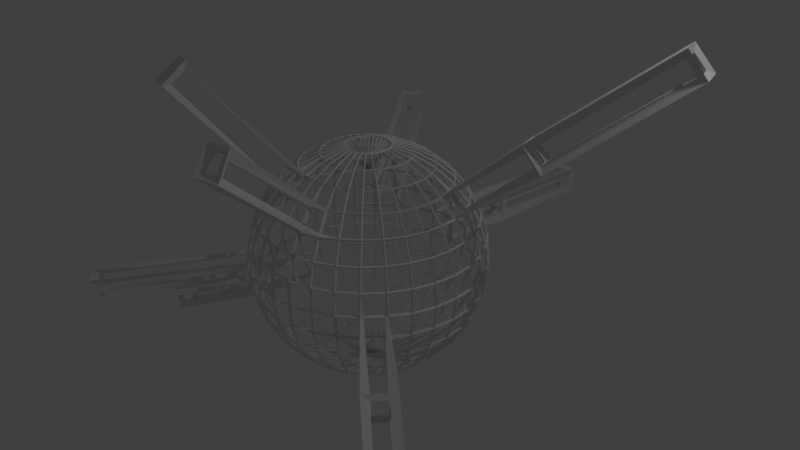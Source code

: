 # Source: PalasHead.blend  (saved by Blender 2.79.0; exported with 4.5.12 LTS)
import bpy
from mathutils import Matrix  # noqa: F401  (used for matrix-valued properties, if any)

bpy.ops.wm.read_factory_settings(use_empty=True)
scene = bpy.context.scene
scene.name = 'Scene'

# ---- collections
col_collection_1 = bpy.data.collections.new('Collection 1'); scene.collection.children.link(col_collection_1)

# ---- world
world_world = bpy.data.worlds.new('World'); scene.world = world_world
world_world.color = (0.05088, 0.05088, 0.05088)
world_world.use_sun_shadow = False
world_world.sun_shadow_jitter_overblur = 0.0
world_world.cycles.sampling_method = 'MANUAL'

# ---- cameras
cam_camera = bpy.data.cameras.new('Camera')
cam_camera.clip_end = 100.0
cam_camera.lens = 35.0
cam_camera.sensor_width = 32.0
cam_camera.sensor_height = 18.0
cam_camera.ortho_scale = 7.314
cam_camera.dof.focus_distance = 0.0
cam_camera.dof.aperture_fstop = 128.0

# ---- lights
light_lamp = bpy.data.lights.new('Lamp', 'POINT')
light_lamp.transmission_factor = 0.0
light_lamp.cutoff_distance = 30.0
light_lamp.energy = 100.0
light_lamp.shadow_buffer_clip_start = 1.001
light_lamp.shadow_soft_size = 0.1
light_lamp.shadow_maximum_resolution = 0.006
light_lamp.use_absolute_resolution = True

# ---- meshes
me_sphere_004 = bpy.data.meshes.new('Sphere.004')
me_sphere_004.from_pydata([(0.0, -2.444e-07, -0.75), (0.02855, 0.1435, 0.7356), (0.05599, 0.2815, 0.6929), (0.08129, 0.4087, 0.6236), (0.1035, 0.5201, 0.5303), (0.1217, 0.6116, 0.4167), (0.1352, 0.6796, 0.287), (0.1435, 0.7215, 0.1463), (0.1463, 0.7356, 5.662e-08), (0.1435, 0.7215, -0.1463), (0.1352, 0.6796, -0.287), (0.1217, 0.6116, -0.4167), (0.1035, 0.5201, -0.5303), (0.08129, 0.4087, -0.6236), (0.05599, 0.2815, -0.6929), (0.02855, 0.1435, -0.7356), (0.05599, 0.1352, 0.7356), (0.1098, 0.2652, 0.6929), (0.1595, 0.385, 0.6236), (0.2029, 0.49, 0.5303), (0.2386, 0.5761, 0.4167), (0.2652, 0.6402, 0.287), (0.2815, 0.6796, 0.1463), (0.287, 0.6929, 5.662e-08), (0.2815, 0.6796, -0.1463), (0.2652, 0.6402, -0.287), (0.2386, 0.5761, -0.4167), (0.2029, 0.49, -0.5303), (0.1595, 0.385, -0.6236), (0.1098, 0.2652, -0.6929), (0.05599, 0.1352, -0.7356), (0.08129, 0.1217, 0.7356), (0.1595, 0.2386, 0.6929), (0.2315, 0.3465, 0.6236), (0.2946, 0.441, 0.5303), (0.3465, 0.5185, 0.4167), (0.385, 0.5761, 0.287), (0.4087, 0.6116, 0.1463), (0.4167, 0.6236, 5.662e-08), (0.4087, 0.6116, -0.1463), (0.385, 0.5761, -0.287), (0.3465, 0.5185, -0.4167), (0.2946, 0.441, -0.5303), (0.2315, 0.3465, -0.6236), (0.1595, 0.2386, -0.6929), (0.08129, 0.1217, -0.7356), (0.1035, 0.1035, 0.7356), (0.2029, 0.2029, 0.6929), (0.2946, 0.2946, 0.6236), (0.375, 0.375, 0.5303), (0.441, 0.441, 0.4167), (0.49, 0.49, 0.287), (0.5201, 0.5201, 0.1463), (0.5303, 0.5303, 5.662e-08), (0.5201, 0.5201, -0.1463), (0.49, 0.49, -0.287), (0.441, 0.441, -0.4167), (0.375, 0.375, -0.5303), (0.2946, 0.2946, -0.6236), (0.2029, 0.2029, -0.6929), (0.1035, 0.1035, -0.7356), (0.1217, 0.08129, 0.7356), (0.2386, 0.1595, 0.6929), (0.3465, 0.2315, 0.6236), (0.441, 0.2946, 0.5303), (0.5185, 0.3465, 0.4167), (0.5761, 0.385, 0.287), (0.6116, 0.4087, 0.1463), (0.6236, 0.4167, 5.662e-08), (0.6116, 0.4087, -0.1463), (0.5761, 0.385, -0.287), (0.5185, 0.3465, -0.4167), (0.441, 0.2946, -0.5303), (0.3465, 0.2315, -0.6236), (0.2386, 0.1595, -0.6929), (0.1217, 0.08129, -0.7356), (0.1352, 0.05599, 0.7356), (0.2652, 0.1098, 0.6929), (0.385, 0.1595, 0.6236), (0.49, 0.2029, 0.5303), (0.5761, 0.2386, 0.4167), (0.6402, 0.2652, 0.287), (0.6796, 0.2815, 0.1463), (0.6929, 0.287, 5.662e-08), (0.6796, 0.2815, -0.1463), (0.6402, 0.2652, -0.287), (0.5761, 0.2386, -0.4167), (0.49, 0.2029, -0.5303), (0.385, 0.1595, -0.6236), (0.2652, 0.1098, -0.6929), (0.1352, 0.05599, -0.7356), (0.1435, 0.02854, 0.7356), (0.2815, 0.05599, 0.6929), (0.4087, 0.08129, 0.6236), (0.5201, 0.1035, 0.5303), (0.6116, 0.1217, 0.4167), (0.6796, 0.1352, 0.287), (0.7215, 0.1435, 0.1463), (0.7356, 0.1463, 5.662e-08), (0.7215, 0.1435, -0.1463), (0.6796, 0.1352, -0.287), (0.6116, 0.1217, -0.4167), (0.5201, 0.1035, -0.5303), (0.4087, 0.08129, -0.6236), (0.2815, 0.05599, -0.6929), (0.1435, 0.02854, -0.7356), (0.1463, -2.45e-07, 0.7356), (0.287, -2.58e-07, 0.6929), (0.4167, -2.804e-07, 0.6236), (0.5303, -2.804e-07, 0.5303), (0.6236, -3.027e-07, 0.4167), (0.6929, -2.58e-07, 0.287), (0.7356, -2.729e-07, 0.1463), (0.75, -2.133e-07, 5.662e-08), (0.7356, -2.133e-07, -0.1463), (0.6929, -2.58e-07, -0.287), (0.6236, -3.027e-07, -0.4167), (0.5303, -2.804e-07, -0.5303), (0.4167, -2.804e-07, -0.6236), (0.287, -2.394e-07, -0.6929), (0.1463, -2.562e-07, -0.7356), (0.1435, -0.02855, 0.7356), (0.2815, -0.05599, 0.6929), (0.4087, -0.08129, 0.6236), (0.5201, -0.1035, 0.5303), (0.6116, -0.1217, 0.4167), (0.6796, -0.1352, 0.287), (0.7215, -0.1435, 0.1463), (0.7356, -0.1463, 5.662e-08), (0.7215, -0.1435, -0.1463), (0.6796, -0.1352, -0.287), (0.6116, -0.1217, -0.4167), (0.5201, -0.1035, -0.5303), (0.4087, -0.08129, -0.6236), (0.2815, -0.05599, -0.6929), (0.1435, -0.02855, -0.7356), (0.1352, -0.05599, 0.7356), (0.2652, -0.1098, 0.6929), (0.385, -0.1595, 0.6236), (0.49, -0.2029, 0.5303), (0.5761, -0.2386, 0.4167), (0.6402, -0.2652, 0.287), (0.6796, -0.2815, 0.1463), (0.6929, -0.287, 5.662e-08), (0.6796, -0.2815, -0.1463), (0.6402, -0.2652, -0.287), (0.5761, -0.2386, -0.4167), (0.49, -0.2029, -0.5303), (0.385, -0.1595, -0.6236), (0.2652, -0.1098, -0.6929), (0.1352, -0.05599, -0.7356), (0.1217, -0.08129, 0.7356), (0.2386, -0.1595, 0.6929), (0.3465, -0.2315, 0.6236), (0.441, -0.2946, 0.5303), (0.5185, -0.3465, 0.4167), (0.5761, -0.385, 0.287), (0.6116, -0.4087, 0.1463), (0.6236, -0.4167, 5.662e-08), (0.6116, -0.4087, -0.1463), (0.5761, -0.385, -0.287), (0.5185, -0.3465, -0.4167), (0.441, -0.2946, -0.5303), (0.3465, -0.2315, -0.6236), (0.2386, -0.1595, -0.6929), (0.1217, -0.08129, -0.7356), (0.1035, -0.1035, 0.7356), (0.2029, -0.2029, 0.6929), (0.2946, -0.2946, 0.6236), (0.375, -0.375, 0.5303), (0.441, -0.441, 0.4167), (0.49, -0.49, 0.287), (0.5201, -0.5201, 0.1463), (0.5303, -0.5303, 5.662e-08), (0.5201, -0.5201, -0.1463), (0.49, -0.49, -0.287), (0.441, -0.441, -0.4167), (0.375, -0.375, -0.5303), (0.2946, -0.2946, -0.6236), (0.2029, -0.2029, -0.6929), (0.1035, -0.1035, -0.7356), (0.08129, -0.1217, 0.7356), (0.1595, -0.2386, 0.6929), (0.2315, -0.3465, 0.6236), (0.2946, -0.441, 0.5303), (0.3465, -0.5185, 0.4167), (0.385, -0.5761, 0.287), (0.4087, -0.6116, 0.1463), (0.4167, -0.6236, 5.662e-08), (0.4087, -0.6116, -0.1463), (0.385, -0.5761, -0.287), (0.3465, -0.5185, -0.4167), (0.2946, -0.441, -0.5303), (0.2315, -0.3465, -0.6236), (0.1595, -0.2386, -0.6929), (0.08129, -0.1217, -0.7356), (0.05599, -0.1352, 0.7356), (0.1098, -0.2652, 0.6929), (0.1595, -0.385, 0.6236), (0.2029, -0.49, 0.5303), (0.2386, -0.5761, 0.4167), (0.2652, -0.6402, 0.287), (0.2815, -0.6796, 0.1463), (0.287, -0.6929, 5.662e-08), (0.2815, -0.6796, -0.1463), (0.2652, -0.6402, -0.287), (0.2386, -0.5761, -0.4167), (0.2029, -0.49, -0.5303), (0.1595, -0.385, -0.6236), (0.1098, -0.2652, -0.6929), (0.05599, -0.1352, -0.7356), (0.02855, -0.1435, 0.7356), (0.05599, -0.2815, 0.6929), (0.08129, -0.4087, 0.6236), (0.1035, -0.5201, 0.5303), (0.1217, -0.6116, 0.4167), (0.1352, -0.6796, 0.287), (0.1435, -0.7215, 0.1463), (0.1463, -0.7356, 5.662e-08), (0.1435, -0.7215, -0.1463), (0.1352, -0.6796, -0.287), (0.1217, -0.6116, -0.4167), (0.1035, -0.5201, -0.5303), (0.08129, -0.4087, -0.6236), (0.05599, -0.2815, -0.6929), (0.02855, -0.1435, -0.7356), (-2.497e-08, -0.1463, 0.7356), (-3.055e-08, -0.287, 0.6929), (-1.193e-08, -0.4167, 0.6236), (-1.938e-08, -0.5303, 0.5303), (-1.938e-08, -0.6236, 0.4167), (-2.683e-08, -0.6929, 0.287), (-1.193e-08, -0.7356, 0.1463), (3.278e-08, -0.75, 5.662e-08), (3.278e-08, -0.7356, -0.1463), (-2.683e-08, -0.6929, -0.287), (-1.938e-08, -0.6236, -0.4167), (-1.938e-08, -0.5303, -0.5303), (-1.938e-08, -0.4167, -0.6236), (-8.203e-09, -0.287, -0.6929), (-1.752e-08, -0.1463, -0.7356), (-0.02855, -0.1435, 0.7356), (-0.05599, -0.2815, 0.6929), (-0.08129, -0.4087, 0.6236), (-0.1035, -0.5201, 0.5303), (-0.1217, -0.6116, 0.4167), (-0.1352, -0.6796, 0.287), (-0.1435, -0.7215, 0.1463), (-0.1463, -0.7356, 5.662e-08), (-0.1435, -0.7215, -0.1463), (-0.1352, -0.6796, -0.287), (-0.1217, -0.6116, -0.4167), (-0.1035, -0.5201, -0.5303), (-0.08129, -0.4087, -0.6236), (-0.05599, -0.2815, -0.6929), (-0.02855, -0.1435, -0.7356), (-0.05599, -0.1352, 0.7356), (-0.1098, -0.2652, 0.6929), (-0.1595, -0.385, 0.6236), (-0.2029, -0.49, 0.5303), (-0.2386, -0.5761, 0.4167), (-0.2652, -0.6402, 0.287), (-0.2815, -0.6796, 0.1463), (-0.287, -0.6929, 5.662e-08), (-0.2815, -0.6796, -0.1463), (-0.2652, -0.6402, -0.287), (-0.2386, -0.5761, -0.4167), (-0.2029, -0.49, -0.5303), (-0.1595, -0.385, -0.6236), (-0.1098, -0.2652, -0.6929), (-0.05599, -0.1352, -0.7356), (-1.358e-07, -4.476e-07, 0.5813), (-0.08129, -0.1217, 0.7356), (-0.1595, -0.2386, 0.6929), (-0.2315, -0.3465, 0.6236), (-0.2946, -0.441, 0.5303), (-0.3465, -0.5185, 0.4167), (-0.385, -0.5761, 0.287), (-0.4087, -0.6116, 0.1463), (-0.4167, -0.6236, 5.662e-08), (-0.4087, -0.6116, -0.1463), (-0.385, -0.5761, -0.287), (-0.3465, -0.5185, -0.4167), (-0.2946, -0.441, -0.5303), (-0.2315, -0.3465, -0.6236), (-0.1595, -0.2386, -0.6929), (-0.08129, -0.1217, -0.7356), (-0.1035, -0.1035, 0.7356), (-0.2029, -0.2029, 0.6929), (-0.2946, -0.2946, 0.6236), (-0.375, -0.375, 0.5303), (-0.441, -0.441, 0.4167), (-0.49, -0.49, 0.287), (-0.5201, -0.5201, 0.1463), (-0.5303, -0.5303, 5.662e-08), (-0.5201, -0.5201, -0.1463), (-0.49, -0.49, -0.287), (-0.441, -0.441, -0.4167), (-0.375, -0.375, -0.5303), (-0.2946, -0.2946, -0.6236), (-0.2029, -0.2029, -0.6929), (-0.1035, -0.1035, -0.7356), (-0.1217, -0.08129, 0.7356), (-0.2386, -0.1595, 0.6929), (-0.3465, -0.2315, 0.6236), (-0.441, -0.2946, 0.5303), (-0.5185, -0.3465, 0.4167), (-0.5761, -0.385, 0.287), (-0.6116, -0.4087, 0.1463), (-0.6236, -0.4167, 5.662e-08), (-0.6116, -0.4087, -0.1463), (-0.5761, -0.385, -0.287), (-0.5185, -0.3465, -0.4167), (-0.441, -0.2946, -0.5303), (-0.3465, -0.2315, -0.6236), (-0.2386, -0.1595, -0.6929), (-0.1217, -0.08129, -0.7356), (-0.1352, -0.05599, 0.7356), (-0.2652, -0.1098, 0.6929), (-0.385, -0.1595, 0.6236), (-0.49, -0.2029, 0.5303), (-0.5761, -0.2386, 0.4167), (-0.6402, -0.2652, 0.287), (-0.6796, -0.2815, 0.1463), (-0.6929, -0.287, 5.662e-08), (-0.6796, -0.2815, -0.1463), (-0.6402, -0.2652, -0.287), (-0.5761, -0.2386, -0.4167), (-0.49, -0.2029, -0.5303), (-0.385, -0.1595, -0.6236), (-0.2652, -0.1098, -0.6929), (-0.1352, -0.05599, -0.7356), (-0.1435, -0.02855, 0.7356), (-0.2815, -0.05599, 0.6929), (-0.4087, -0.08129, 0.6236), (-0.5201, -0.1035, 0.5303), (-0.6116, -0.1217, 0.4167), (-0.6796, -0.1352, 0.287), (-0.7215, -0.1435, 0.1463), (-0.7356, -0.1463, 5.662e-08), (-0.7215, -0.1435, -0.1463), (-0.6796, -0.1352, -0.287), (-0.6116, -0.1217, -0.4167), (-0.5201, -0.1035, -0.5303), (-0.4087, -0.08129, -0.6236), (-0.2815, -0.05599, -0.6929), (-0.1435, -0.02855, -0.7356), (-0.1463, -2.096e-07, 0.7356), (-0.287, -1.947e-07, 0.6929), (-0.4167, -1.984e-07, 0.6236), (-0.5303, -1.686e-07, 0.5303), (-0.6236, -2.059e-07, 0.4167), (-0.6929, -2.431e-07, 0.287), (-0.7356, -1.835e-07, 0.1463), (-0.75, -1.686e-07, 5.662e-08), (-0.7356, -2.431e-07, -0.1463), (-0.6929, -2.431e-07, -0.287), (-0.6236, -2.059e-07, -0.4167), (-0.5303, -1.686e-07, -0.5303), (-0.4167, -1.984e-07, -0.6236), (-0.287, -1.835e-07, -0.6929), (-0.1463, -2.114e-07, -0.7356), (-0.1435, 0.02854, 0.7356), (-0.2815, 0.05599, 0.6929), (-0.4087, 0.08129, 0.6236), (-0.5201, 0.1035, 0.5303), (-0.6116, 0.1217, 0.4167), (-0.6796, 0.1352, 0.287), (-0.7215, 0.1435, 0.1463), (-0.7356, 0.1463, 5.662e-08), (-0.7215, 0.1435, -0.1463), (-0.6796, 0.1352, -0.287), (-0.6116, 0.1217, -0.4167), (-0.5201, 0.1035, -0.5303), (-0.4087, 0.08129, -0.6236), (-0.2815, 0.05599, -0.6929), (-0.1435, 0.02854, -0.7356), (-0.1352, 0.05599, 0.7356), (-0.2652, 0.1098, 0.6929), (-0.385, 0.1595, 0.6236), (-0.49, 0.2029, 0.5303), (-0.5761, 0.2386, 0.4167), (-0.6402, 0.2652, 0.287), (-0.6796, 0.2815, 0.1463), (-0.6929, 0.287, 5.662e-08), (-0.6796, 0.2815, -0.1463), (-0.6402, 0.2652, -0.287), (-0.5761, 0.2386, -0.4167), (-0.49, 0.2029, -0.5303), (-0.385, 0.1595, -0.6236), (-0.2652, 0.1098, -0.6929), (-0.1352, 0.05599, -0.7356), (-0.1217, 0.08129, 0.7356), (-0.2386, 0.1595, 0.6929), (-0.3465, 0.2315, 0.6236), (-0.441, 0.2946, 0.5303), (-0.5185, 0.3465, 0.4167), (-0.5761, 0.385, 0.287), (-0.6116, 0.4087, 0.1463), (-0.6236, 0.4167, 5.662e-08), (-0.6116, 0.4087, -0.1463), (-0.5761, 0.385, -0.287), (-0.5185, 0.3465, -0.4167), (-0.441, 0.2946, -0.5303), (-0.3465, 0.2315, -0.6236), (-0.2386, 0.1595, -0.6929), (-0.1217, 0.08129, -0.7356), (-0.1035, 0.1035, 0.7356), (-0.2029, 0.2029, 0.6929), (-0.2946, 0.2946, 0.6236), (-0.375, 0.375, 0.5303), (-0.441, 0.441, 0.4167), (-0.49, 0.49, 0.287), (-0.5201, 0.5201, 0.1463), (-0.5303, 0.5303, 5.662e-08), (-0.5201, 0.5201, -0.1463), (-0.49, 0.49, -0.287), (-0.441, 0.441, -0.4167), (-0.375, 0.375, -0.5303), (-0.2946, 0.2946, -0.6236), (-0.2029, 0.2029, -0.6929), (-0.1035, 0.1035, -0.7356), (-0.08129, 0.1217, 0.7356), (-0.1595, 0.2386, 0.6929), (-0.2315, 0.3465, 0.6236), (-0.2946, 0.441, 0.5303), (-0.3465, 0.5185, 0.4167), (-0.385, 0.5761, 0.287), (-0.4087, 0.6116, 0.1463), (-0.4167, 0.6236, 5.662e-08), (-0.4087, 0.6116, -0.1463), (-0.385, 0.5761, -0.287), (-0.3465, 0.5185, -0.4167), (-0.2946, 0.441, -0.5303), (-0.2315, 0.3465, -0.6236), (-0.1595, 0.2386, -0.6929), (-0.08129, 0.1217, -0.7356), (-0.05599, 0.1352, 0.7356), (-0.1098, 0.2652, 0.6929), (-0.1595, 0.385, 0.6236), (-0.2029, 0.49, 0.5303), (-0.2386, 0.5761, 0.4167), (-0.2652, 0.6402, 0.287), (-0.2815, 0.6796, 0.1463), (-0.287, 0.6929, 5.662e-08), (-0.2815, 0.6796, -0.1463), (-0.2652, 0.6402, -0.287), (-0.2386, 0.5761, -0.4167), (-0.2029, 0.49, -0.5303), (-0.1595, 0.385, -0.6236), (-0.1098, 0.2652, -0.6929), (-0.05599, 0.1352, -0.7356), (-0.02855, 0.1435, 0.7356), (-0.05599, 0.2815, 0.6929), (-0.08129, 0.4087, 0.6236), (-0.1035, 0.5201, 0.5303), (-0.1217, 0.6116, 0.4167), (-0.1352, 0.6796, 0.287), (-0.1435, 0.7215, 0.1463), (-0.1463, 0.7356, 5.662e-08), (-0.1435, 0.7215, -0.1463), (-0.1352, 0.6796, -0.287), (-0.1217, 0.6116, -0.4167), (-0.1035, 0.5201, -0.5303), (-0.08129, 0.4087, -0.6236), (-0.05599, 0.2815, -0.6929), (-0.02855, 0.1435, -0.7356), (2.346e-08, 0.1463, 0.7356), (6.63e-08, 0.287, 0.6929), (1.371e-07, 0.4167, 0.6236), (1.296e-07, 0.5303, 0.5303), (1.073e-07, 0.6236, 0.4167), (1.073e-07, 0.6929, 0.287), (1.52e-07, 0.7356, 0.1463), (2.116e-07, 0.75, 5.662e-08), (7.748e-08, 0.7356, -0.1463), (1.073e-07, 0.6929, -0.287), (1.073e-07, 0.6236, -0.4167), (1.296e-07, 0.5303, -0.5303), (7.748e-08, 0.4167, -0.6236), (7.748e-08, 0.287, -0.6929), (3.65e-08, 0.1463, -0.7356), (0.1595, -0.385, 0.6236), (0.1595, -0.385, 0.6236), (0.2029, -0.49, 0.5303), (0.08129, -0.4087, 0.6236), (0.1035, -0.5201, 0.5303), (-1.193e-08, -0.4167, 0.6236), (-1.938e-08, -0.5303, 0.5303), (-0.08129, -0.4087, 0.6236), (-0.1035, -0.5201, 0.5303), (1.05, 0.3823, 0.821), (0.9637, 0.3467, 0.9346), (0.9939, 0.2472, 0.9346), (1.085, 0.2654, 0.821), (1.103, -0.8122, -0.2087), (1.115, -0.8202, -0.06235), (1.022, -0.9339, -0.06235), (1.012, -0.9237, -0.2087), (-1.173, -0.177, -0.7168), (-1.241, -0.1905, -0.5872), (-1.254, -0.05531, -0.5872), (-1.185, -0.05531, -0.7168), (-0.9339, 1.022, 0.06235), (-0.9237, 1.012, 0.2087), (-0.8122, 1.103, 0.2087), (-0.8202, 1.115, 0.06235), (-0.2059, 1.355, -0.2087), (-0.2087, 1.369, -0.06235), (-0.06235, 1.383, -0.06235), (-0.06235, 1.369, -0.2087), (0.4569, -1.296, 1.031), (0.4212, -1.21, 1.144), (0.3217, -1.24, 1.144), (0.3399, -1.331, 1.031), (-0.2828, -1.111, 1.279), (-0.2606, -0.9998, 1.373), (-0.3388, -0.9761, 1.373), (-0.3823, -1.081, 1.279), (-1.022, -1.359, -0.241), (-1.03, -1.371, -0.09471), (-1.143, -1.277, -0.09471), (-1.133, -1.267, -0.241), (1.769, 0.6006, 1.435), (1.683, 0.5649, 1.549), (1.713, 0.4654, 1.549), (1.805, 0.4836, 1.435), (1.85, -1.425, -0.3034), (1.862, -1.433, -0.1571), (1.769, -1.547, -0.1571), (1.759, -1.537, -0.3034), (-2.026, -0.261, -1.173), (-2.094, -0.2745, -1.043), (-2.108, -0.1393, -1.043), (-2.038, -0.1393, -1.173), (-1.547, 1.769, 0.1571), (-1.537, 1.759, 0.3034), (-1.425, 1.85, 0.3034), (-1.433, 1.862, 0.1571), (-0.3006, 2.316, -0.3034), (-0.3034, 2.33, -0.1571), (-0.1571, 2.345, -0.1571), (-0.1571, 2.33, -0.3034)], [(198, 482)], [(474, 473, 7, 8), (467, 271, 1), (0, 481, 15), (475, 474, 8, 9), (468, 467, 1, 2), (476, 475, 9, 10), (469, 468, 2, 3), (477, 476, 10, 11), (470, 469, 3, 4), (478, 477, 11, 12), (471, 470, 4, 5), (479, 478, 12, 13), (472, 471, 5, 6), (480, 479, 13, 14), (473, 472, 6, 7), (481, 480, 14, 15), (7, 6, 21, 22), (15, 14, 29, 30), (8, 7, 22, 23), (1, 271, 16), (0, 15, 30), (9, 8, 23, 24), (2, 1, 16, 17), (10, 9, 24, 25), (3, 2, 17, 18), (11, 10, 25, 26), (4, 3, 18, 19), (12, 11, 26, 27), (5, 4, 19, 20), (13, 12, 27, 28), (6, 5, 20, 21), (14, 13, 28, 29), (26, 25, 40, 41), (19, 18, 33, 34), (27, 26, 41, 42), (20, 19, 34, 35), (28, 27, 42, 43), (21, 20, 35, 36), (29, 28, 43, 44), (22, 21, 36, 37), (30, 29, 44, 45), (23, 22, 37, 38), (16, 271, 31), (0, 30, 45), (24, 23, 38, 39), (17, 16, 31, 32), (25, 24, 39, 40), (18, 17, 32, 33), (45, 44, 59, 60), (38, 37, 52, 53), (31, 271, 46), (0, 45, 60), (39, 38, 53, 54), (32, 31, 46, 47), (40, 39, 54, 55), (33, 32, 47, 48), (41, 40, 55, 56), (34, 33, 48, 49), (42, 41, 56, 57), (35, 34, 49, 50), (43, 42, 57, 58), (36, 35, 50, 51), (44, 43, 58, 59), (37, 36, 51, 52), (49, 48, 63, 64), (57, 56, 71, 72), (50, 49, 64, 65), (58, 57, 72, 73), (51, 50, 65, 66), (59, 58, 73, 74), (52, 51, 66, 67), (60, 59, 74, 75), (53, 52, 67, 68), (46, 271, 61), (0, 60, 75), (54, 53, 68, 69), (47, 46, 61, 62), (55, 54, 69, 70), (48, 47, 62, 63), (56, 55, 70, 71), (68, 67, 82, 83), (61, 271, 76), (0, 75, 90), (69, 68, 83, 84), (62, 61, 76, 77), (70, 69, 84, 85), (63, 62, 77, 78), (71, 70, 85, 86), (64, 63, 78, 79), (72, 71, 86, 87), (65, 64, 79, 80), (73, 72, 87, 88), (66, 65, 80, 81), (74, 73, 88, 89), (67, 66, 81, 82), (75, 74, 89, 90), (87, 86, 101, 102), (88, 87, 102, 103), (81, 80, 95, 96), (89, 88, 103, 104), (82, 81, 96, 97), (90, 89, 104, 105), (83, 82, 97, 98), (76, 271, 91), (0, 90, 105), (84, 83, 98, 99), (77, 76, 91, 92), (85, 84, 99, 100), (78, 77, 92, 93), (86, 85, 100, 101), (79, 78, 93, 94), (0, 105, 120), (99, 98, 113, 114), (92, 91, 106, 107), (100, 99, 114, 115), (93, 92, 107, 108), (101, 100, 115, 116), (94, 93, 108, 109), (102, 101, 116, 117), (95, 94, 109, 110), (103, 102, 117, 118), (96, 95, 110, 111), (104, 103, 118, 119), (97, 96, 111, 112), (105, 104, 119, 120), (98, 97, 112, 113), (91, 271, 106), (118, 117, 132, 133), (111, 110, 125, 126), (119, 118, 133, 134), (112, 111, 126, 127), (120, 119, 134, 135), (113, 112, 127, 128), (106, 271, 121), (0, 120, 135), (114, 113, 128, 129), (107, 106, 121, 122), (115, 114, 129, 130), (108, 107, 122, 123), (116, 115, 130, 131), (109, 108, 123, 124), (117, 116, 131, 132), (110, 109, 124, 125), (122, 121, 136, 137), (130, 129, 144, 145), (123, 122, 137, 138), (131, 130, 145, 146), (124, 123, 138, 139), (132, 131, 146, 147), (125, 124, 139, 140), (133, 132, 147, 148), (126, 125, 140, 141), (134, 133, 148, 149), (127, 126, 141, 142), (135, 134, 149, 150), (128, 127, 142, 143), (121, 271, 136), (0, 135, 150), (129, 128, 143, 144), (141, 140, 155, 156), (149, 148, 163, 164), (142, 141, 156, 157), (150, 149, 164, 165), (143, 142, 157, 158), (136, 271, 151), (0, 150, 165), (144, 143, 158, 159), (137, 136, 151, 152), (145, 144, 159, 160), (138, 137, 152, 153), (146, 145, 160, 161), (139, 138, 153, 154), (147, 146, 161, 162), (140, 139, 154, 155), (148, 147, 162, 163), (160, 159, 174, 175), (153, 152, 167, 168), (161, 160, 175, 176), (154, 153, 168, 169), (162, 161, 176, 177), (155, 154, 169, 170), (163, 162, 177, 178), (156, 155, 170, 171), (164, 163, 178, 179), (157, 156, 171, 172), (165, 164, 179, 180), (158, 157, 172, 173), (151, 271, 166), (0, 165, 180), (152, 151, 166, 167), (179, 178, 193, 194), (172, 171, 186, 187), (180, 179, 194, 195), (173, 172, 187, 188), (166, 271, 181), (0, 180, 195), (174, 173, 188, 189), (167, 166, 181, 182), (175, 174, 189, 190), (168, 167, 182, 183), (176, 175, 190, 191), (169, 168, 183, 184), (177, 176, 191, 192), (170, 169, 184, 185), (178, 177, 192, 193), (171, 170, 185, 186), (183, 182, 197, 198), (191, 190, 205, 206), (184, 183, 198, 199), (192, 191, 206, 207), (185, 184, 199, 200), (193, 192, 207, 208), (186, 185, 200, 201), (194, 193, 208, 209), (187, 186, 201, 202), (195, 194, 209, 210), (188, 187, 202, 203), (181, 271, 196), (0, 195, 210), (189, 188, 203, 204), (182, 181, 196, 197), (190, 189, 204, 205), (202, 201, 216, 217), (210, 209, 224, 225), (203, 202, 217, 218), (196, 271, 211), (0, 210, 225), (204, 203, 218, 219), (197, 196, 211, 212), (205, 204, 219, 220), (198, 197, 212, 213), (206, 205, 220, 221), (213, 214, 486, 485), (207, 206, 221, 222), (208, 207, 222, 223), (201, 200, 215, 216), (209, 208, 223, 224), (221, 220, 235, 236), (214, 213, 228, 229), (222, 221, 236, 237), (215, 214, 229, 230), (223, 222, 237, 238), (216, 215, 230, 231), (224, 223, 238, 239), (217, 216, 231, 232), (225, 224, 239, 240), (218, 217, 232, 233), (211, 271, 226), (0, 225, 240), (219, 218, 233, 234), (212, 211, 226, 227), (220, 219, 234, 235), (213, 212, 227, 228), (240, 239, 254, 255), (233, 232, 247, 248), (226, 271, 241), (0, 240, 255), (234, 233, 248, 249), (227, 226, 241, 242), (235, 234, 249, 250), (228, 227, 242, 243), (236, 235, 250, 251), (199, 198, 483, 484), (237, 236, 251, 252), (230, 229, 244, 245), (238, 237, 252, 253), (231, 230, 245, 246), (239, 238, 253, 254), (232, 231, 246, 247), (252, 251, 266, 267), (245, 244, 259, 260), (253, 252, 267, 268), (246, 245, 260, 261), (254, 253, 268, 269), (247, 246, 261, 262), (255, 254, 269, 270), (248, 247, 262, 263), (241, 271, 256), (0, 255, 270), (249, 248, 263, 264), (242, 241, 256, 257), (250, 249, 264, 265), (243, 242, 257, 258), (251, 250, 265, 266), (256, 271, 272), (0, 270, 286), (264, 263, 279, 280), (257, 256, 272, 273), (265, 264, 280, 281), (258, 257, 273, 274), (266, 265, 281, 282), (259, 258, 274, 275), (267, 266, 282, 283), (260, 259, 275, 276), (268, 267, 283, 284), (261, 260, 276, 277), (269, 268, 284, 285), (262, 261, 277, 278), (270, 269, 285, 286), (263, 262, 278, 279), (276, 275, 290, 291), (284, 283, 298, 299), (277, 276, 291, 292), (285, 284, 299, 300), (278, 277, 292, 293), (286, 285, 300, 301), (279, 278, 293, 294), (272, 271, 287), (0, 286, 301), (273, 272, 287, 288), (281, 280, 295, 296), (274, 273, 288, 289), (282, 281, 296, 297), (275, 274, 289, 290), (283, 282, 297, 298), (295, 294, 309, 310), (288, 287, 302, 303), (296, 295, 310, 311), (289, 288, 303, 304), (297, 296, 311, 312), (290, 289, 304, 305), (298, 297, 312, 313), (291, 290, 305, 306), (299, 298, 313, 314), (292, 291, 306, 307), (300, 299, 314, 315), (293, 292, 307, 308), (301, 300, 315, 316), (294, 293, 308, 309), (287, 271, 302), (0, 301, 316), (314, 313, 328, 329), (307, 306, 321, 322), (315, 314, 329, 330), (308, 307, 322, 323), (316, 315, 330, 331), (309, 308, 323, 324), (302, 271, 317), (0, 316, 331), (310, 309, 324, 325), (303, 302, 317, 318), (311, 310, 325, 326), (304, 303, 318, 319), (312, 311, 326, 327), (305, 304, 319, 320), (313, 312, 327, 328), (306, 305, 320, 321), (318, 317, 332, 333), (326, 325, 340, 341), (319, 318, 333, 334), (327, 326, 341, 342), (320, 319, 334, 335), (328, 327, 342, 343), (321, 320, 335, 336), (329, 328, 343, 344), (322, 321, 336, 337), (330, 329, 344, 345), (323, 322, 337, 338), (331, 330, 345, 346), (324, 323, 338, 339), (317, 271, 332), (0, 331, 346), (325, 324, 339, 340), (337, 336, 351, 352), (345, 344, 359, 360), (338, 337, 352, 353), (346, 345, 360, 361), (339, 338, 353, 354), (332, 271, 347), (0, 346, 361), (340, 339, 354, 355), (333, 332, 347, 348), (341, 340, 355, 356), (334, 333, 348, 349), (335, 334, 349, 350), (343, 342, 357, 358), (336, 335, 350, 351), (344, 343, 358, 359), (356, 355, 370, 371), (349, 348, 363, 364), (357, 356, 371, 372), (350, 349, 364, 365), (358, 357, 372, 373), (351, 350, 365, 366), (359, 358, 373, 374), (352, 351, 366, 367), (360, 359, 374, 375), (353, 352, 367, 368), (361, 360, 375, 376), (354, 353, 368, 369), (347, 271, 362), (0, 361, 376), (355, 354, 369, 370), (348, 347, 362, 363), (375, 374, 389, 390), (368, 367, 382, 383), (376, 375, 390, 391), (369, 368, 383, 384), (362, 271, 377), (0, 376, 391), (370, 369, 384, 385), (363, 362, 377, 378), (371, 370, 385, 386), (364, 363, 378, 379), (372, 371, 386, 387), (365, 364, 379, 380), (373, 372, 387, 388), (366, 365, 380, 381), (374, 373, 388, 389), (367, 366, 381, 382), (387, 386, 401, 402), (380, 379, 394, 395), (388, 387, 402, 403), (381, 380, 395, 396), (389, 388, 403, 404), (382, 381, 396, 397), (390, 389, 404, 405), (383, 382, 397, 398), (391, 390, 405, 406), (384, 383, 398, 399), (377, 271, 392), (0, 391, 406), (385, 384, 399, 400), (378, 377, 392, 393), (386, 385, 400, 401), (379, 378, 393, 394), (406, 405, 420, 421), (399, 398, 413, 414), (392, 271, 407), (0, 406, 421), (400, 399, 414, 415), (393, 392, 407, 408), (401, 400, 415, 416), (394, 393, 408, 409), (402, 401, 416, 417), (395, 394, 409, 410), (403, 402, 417, 418), (396, 395, 410, 411), (404, 403, 418, 419), (397, 396, 411, 412), (405, 404, 419, 420), (398, 397, 412, 413), (410, 409, 424, 425), (418, 417, 432, 433), (411, 410, 425, 426), (419, 418, 433, 434), (412, 411, 426, 427), (420, 419, 434, 435), (413, 412, 427, 428), (421, 420, 435, 436), (407, 271, 422), (0, 421, 436), (415, 414, 429, 430), (408, 407, 422, 423), (416, 415, 430, 431), (409, 408, 423, 424), (417, 416, 431, 432), (429, 428, 443, 444), (422, 271, 437), (0, 436, 451), (430, 429, 444, 445), (423, 422, 437, 438), (431, 430, 445, 446), (424, 423, 438, 439), (432, 431, 446, 447), (425, 424, 439, 440), (433, 432, 447, 448), (426, 425, 440, 441), (434, 433, 448, 449), (427, 426, 441, 442), (435, 434, 449, 450), (428, 427, 442, 443), (436, 435, 450, 451), (448, 447, 462, 463), (441, 440, 455, 456), (449, 448, 463, 464), (442, 441, 456, 457), (450, 449, 464, 465), (443, 442, 457, 458), (451, 450, 465, 466), (444, 443, 458, 459), (437, 271, 452), (0, 451, 466), (445, 444, 459, 460), (438, 437, 452, 453), (446, 445, 460, 461), (439, 438, 453, 454), (447, 446, 461, 462), (440, 439, 454, 455), (452, 271, 467), (0, 466, 481), (453, 452, 467, 468), (461, 460, 475, 476), (454, 453, 468, 469), (462, 461, 476, 477), (455, 454, 469, 470), (463, 462, 477, 478), (456, 455, 470, 471), (464, 463, 478, 479), (457, 456, 471, 472), (465, 464, 479, 480), (458, 457, 472, 473), (466, 465, 480, 481), (459, 458, 473, 474), (484, 483, 485, 486), (488, 487, 489, 490), (229, 228, 487, 488), (244, 229, 488, 490), (243, 244, 490, 489), (228, 243, 489, 487), (214, 199, 484, 486), (198, 213, 485, 483), (79, 492, 491, 80), (94, 493, 492, 79), (95, 494, 493, 94), (80, 491, 494, 95), (158, 496, 495, 159), (173, 497, 496, 158), (174, 498, 497, 173), (159, 495, 498, 174), (341, 500, 499, 342), (356, 501, 500, 341), (357, 502, 501, 356), (342, 499, 502, 357), (413, 504, 503, 414), (428, 505, 504, 413), (429, 506, 505, 428), (414, 503, 506, 429), (459, 508, 507, 460), (474, 509, 508, 459), (475, 510, 509, 474), (460, 507, 510, 475), (511, 512, 513, 514), (199, 512, 511, 200), (214, 513, 512, 199), (215, 514, 513, 214), (200, 511, 514, 215), (515, 516, 517, 518), (243, 516, 515, 244), (258, 517, 516, 243), (259, 518, 517, 258), (244, 515, 518, 259), (519, 520, 521, 522), (279, 520, 519, 280), (294, 521, 520, 279), (295, 522, 521, 294), (280, 519, 522, 295), (523, 524, 525, 526), (492, 524, 523, 491), (493, 525, 524, 492), (494, 526, 525, 493), (491, 523, 526, 494), (527, 528, 529, 530), (496, 528, 527, 495), (497, 529, 528, 496), (498, 530, 529, 497), (495, 527, 530, 498), (531, 532, 533, 534), (500, 532, 531, 499), (501, 533, 532, 500), (502, 534, 533, 501), (499, 531, 534, 502), (535, 536, 537, 538), (504, 536, 535, 503), (505, 537, 536, 504), (506, 538, 537, 505), (503, 535, 538, 506), (539, 540, 541, 542), (508, 540, 539, 507), (509, 541, 540, 508), (510, 542, 541, 509), (507, 539, 542, 510)])
me_sphere_004.use_remesh_preserve_volume = False
me_sphere_004.use_remesh_preserve_attributes = False
me_sphere_004.use_mirror_vertex_groups = False
me_sphere_004.update()

# ---- objects
ob_palas_head = bpy.data.objects.new('Palas Head', me_sphere_004)
ob_lamp = bpy.data.objects.new('Lamp', light_lamp)
ob_camera = bpy.data.objects.new('Camera', cam_camera)

# ---- transforms, parenting, visibility, modifiers, constraints
ob_palas_head.location = (0.0, 0.0, 0.0)
ob_palas_head.scale = (2.034, 2.034, 2.034)
ob_palas_head.lineart.crease_threshold = 0.0
_m = ob_palas_head.modifiers.new('Wireframe', 'WIREFRAME')
_m.thickness = 0.15
_m.use_boundary = True
_m.use_even_offset = False
_m.use_relative_offset = True
ob_lamp.location = (4.076, 1.005, 5.904)
ob_lamp.rotation_euler = (0.6503, 0.05522, 1.866)
ob_lamp.lock_rotations_4d = False
ob_lamp.empty_display_type = 'ARROWS'
ob_lamp.color = (0.0, 0.0, 0.0, 0.0)
ob_lamp.lineart.crease_threshold = 0.0
ob_camera.location = (7.481, -6.508, 5.344)
ob_camera.rotation_euler = (1.109, 0.0, 0.8149)
ob_camera.lock_rotations_4d = False
ob_camera.empty_display_type = 'ARROWS'
ob_camera.color = (0.0, 0.0, 0.0, 0.0)
ob_camera.display_type = 'WIRE'
ob_camera.lineart.crease_threshold = 0.0

# ---- collection membership
col_collection_1.objects.link(ob_palas_head)
col_collection_1.objects.link(ob_lamp)
col_collection_1.objects.link(ob_camera)

# ---- scene / render settings (as saved in the file)
scene.camera = ob_camera
scene.frame_start = 1; scene.frame_end = 250; scene.frame_set(1)
scene.render.engine = 'BLENDER_EEVEE_NEXT'
scene.render.resolution_percentage = 50
scene.render.dither_intensity = 0.0
scene.cycles.use_denoising = False
scene.cycles.samples = 128
scene.cycles.sampling_pattern = 'TABULATED_SOBOL'
scene.cycles.use_adaptive_sampling = False
scene.cycles.use_light_tree = False
scene.cycles.blur_glossy = 0.0
scene.cycles.sample_clamp_indirect = 0.0
scene.view_settings.view_transform = 'Standard'
bpy.context.view_layer.update()
